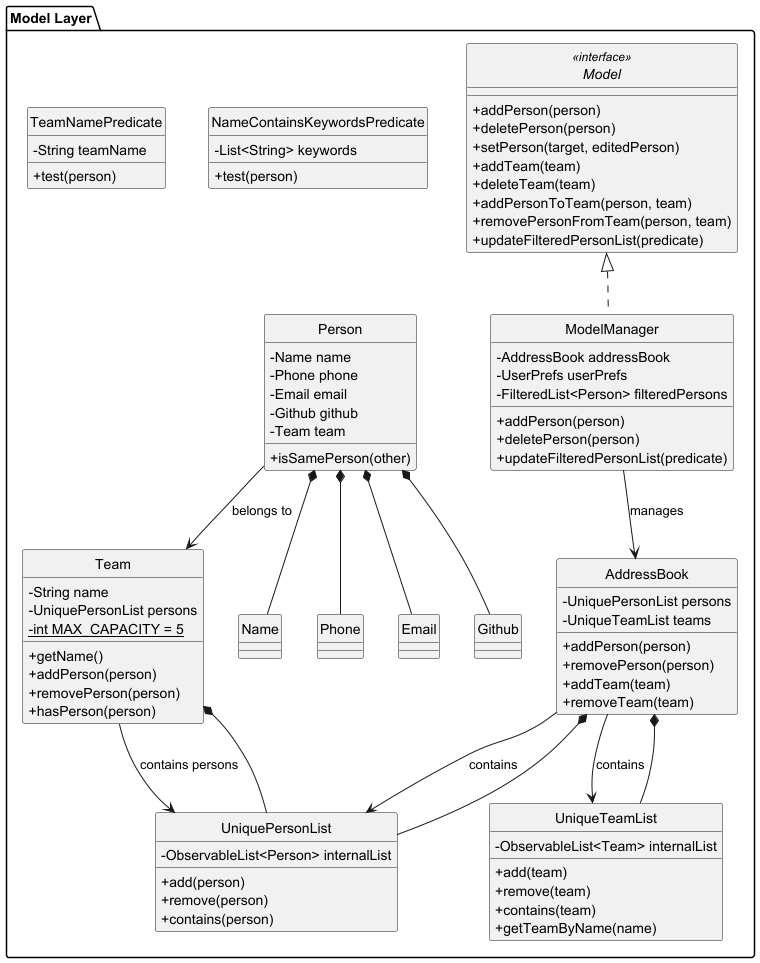

The diagram above was rendered by PlantUML. Its source (embedded in the PNG):
@startuml
hide circle
skinparam classAttributeIconSize 0

package "Model Layer" as Model {
    interface Model <<interface>> {
        +addPerson(person)
        +deletePerson(person)
        +setPerson(target, editedPerson)
        +addTeam(team)
        +deleteTeam(team)
        +addPersonToTeam(person, team)
        +removePersonFromTeam(person, team)
        +updateFilteredPersonList(predicate)
    }

    class ModelManager {
        -AddressBook addressBook
        -UserPrefs userPrefs
        -FilteredList<Person> filteredPersons
        +addPerson(person)
        +deletePerson(person)
        +updateFilteredPersonList(predicate)
    }

    class AddressBook {
        -UniquePersonList persons
        -UniqueTeamList teams
        +addPerson(person)
        +removePerson(person)
        +addTeam(team)
        +removeTeam(team)
    }

    class Person {
        -Name name
        -Phone phone
        -Email email
        -Github github
        -Team team
        +isSamePerson(other)
    }

    class Team {
        -String name
        -UniquePersonList persons
        {static} - int MAX_CAPACITY = 5
        +getName()
        +addPerson(person)
        +removePerson(person)
        +hasPerson(person)
    }

    class UniquePersonList {
        -ObservableList<Person> internalList
        +add(person)
        +remove(person)
        +contains(person)
    }

    class UniqueTeamList {
        -ObservableList<Team> internalList
        +add(team)
        +remove(team)
        +contains(team)
        +getTeamByName(name)
    }

    class NameContainsKeywordsPredicate {
        -List<String> keywords
        +test(person)
    }

    class TeamNamePredicate {
        -String teamName
        +test(person)
    }

    ModelManager .up.|> Model
    ModelManager --> AddressBook : manages
    AddressBook --> UniquePersonList : contains
    AddressBook --> UniqueTeamList : contains
    Person --> Team : belongs to
    Team --> UniquePersonList : contains persons

    ' Model relationships
    AddressBook *-- UniquePersonList
    AddressBook *-- UniqueTeamList
    Person *-- Name
    Person *-- Phone
    Person *-- Email
    Person *-- Github
    ' Person --> Team
    Team *-- UniquePersonList
}
@enduml